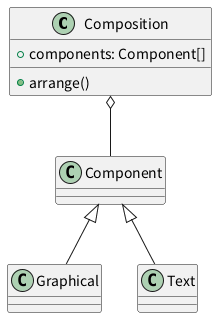

The diagram above was rendered by PlantUML. Its source (embedded in the PNG):
@startuml init2
class Composition{
    + components: Component[]
    + arrange()
}

class Component{

}

together{
    class Text{

    }

    class Graphical{

    }
}

Component <|-- Text
Component <|-- Graphical
Composition o-- Component

@enduml